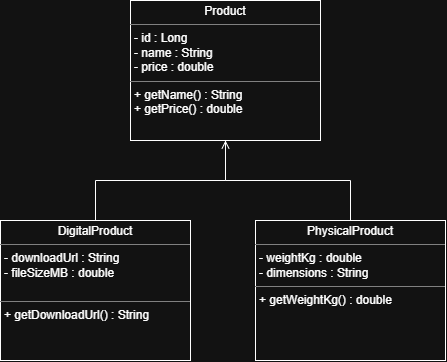

The diagram above was exported from draw.io. Its source (the exported page's mxGraphModel, read from the mxfile embedded in the PNG):
<mxGraphModel dx="1403" dy="666" grid="1" gridSize="10" guides="1" tooltips="1" connect="1" arrows="1" fold="1" page="1" pageScale="1" pageWidth="850" pageHeight="1100" math="0" shadow="0">
  <root>
    <mxCell id="0" />
    <mxCell id="1" parent="0" />
    <mxCell id="lGU2Y-ETS-pOtPcpn-m0-34" parent="1" style="verticalAlign=top;align=left;overflow=fill;html=1;whiteSpace=wrap;" value="&lt;p style=&quot;margin:0px;margin-top:4px;text-align:center;&quot;&gt;Product&lt;/p&gt;&lt;hr size=&quot;1&quot; style=&quot;border-style:solid;&quot;&gt;&lt;p style=&quot;margin:0px;margin-left:4px;&quot;&gt;- id : Long&lt;/p&gt;&lt;p style=&quot;margin:0px;margin-left:4px;&quot;&gt;- name : String&lt;/p&gt;&lt;p style=&quot;margin:0px;margin-left:4px;&quot;&gt;- price : double&lt;/p&gt;&lt;hr size=&quot;1&quot; style=&quot;border-style:solid;&quot;&gt;&lt;p style=&quot;margin:0px;margin-left:4px;&quot;&gt;+ getName() : String&lt;/p&gt;&lt;p style=&quot;margin:0px;margin-left:4px;&quot;&gt;+ getPrice() : double&lt;/p&gt;" vertex="1">
      <mxGeometry height="140" width="190" x="110" y="300" as="geometry" />
    </mxCell>
    <mxCell id="lGU2Y-ETS-pOtPcpn-m0-38" edge="1" parent="1" source="lGU2Y-ETS-pOtPcpn-m0-35" style="edgeStyle=orthogonalEdgeStyle;shape=connector;rounded=0;orthogonalLoop=1;jettySize=auto;html=1;entryX=0.5;entryY=1;entryDx=0;entryDy=0;strokeColor=default;align=center;verticalAlign=middle;fontFamily=Helvetica;fontSize=11;fontColor=default;labelBackgroundColor=default;endArrow=open;endFill=0;" target="lGU2Y-ETS-pOtPcpn-m0-34">
      <mxGeometry relative="1" as="geometry" />
    </mxCell>
    <mxCell id="lGU2Y-ETS-pOtPcpn-m0-35" parent="1" style="verticalAlign=top;align=left;overflow=fill;html=1;whiteSpace=wrap;" value="&lt;p style=&quot;margin:0px;margin-top:4px;text-align:center;&quot;&gt;PhysicalProduct&lt;/p&gt;&lt;hr size=&quot;1&quot; style=&quot;border-style:solid;&quot;&gt;&lt;p style=&quot;margin:0px;margin-left:4px;&quot;&gt;- weightKg : double&lt;/p&gt;&lt;p style=&quot;margin:0px;margin-left:4px;&quot;&gt;- dimensions : String&lt;/p&gt;&lt;hr size=&quot;1&quot; style=&quot;border-style:solid;&quot;&gt;&lt;p style=&quot;margin:0px;margin-left:4px;&quot;&gt;+ getWeightKg() : double&lt;/p&gt;" vertex="1">
      <mxGeometry height="140" width="190" x="235" y="520" as="geometry" />
    </mxCell>
    <mxCell id="lGU2Y-ETS-pOtPcpn-m0-37" edge="1" parent="1" source="lGU2Y-ETS-pOtPcpn-m0-36" style="edgeStyle=orthogonalEdgeStyle;shape=connector;rounded=0;orthogonalLoop=1;jettySize=auto;html=1;entryX=0.5;entryY=1;entryDx=0;entryDy=0;strokeColor=default;align=center;verticalAlign=middle;fontFamily=Helvetica;fontSize=11;fontColor=default;labelBackgroundColor=default;endArrow=none;endFill=0;" target="lGU2Y-ETS-pOtPcpn-m0-34">
      <mxGeometry relative="1" as="geometry" />
    </mxCell>
    <mxCell id="lGU2Y-ETS-pOtPcpn-m0-36" parent="1" style="verticalAlign=top;align=left;overflow=fill;html=1;whiteSpace=wrap;" value="&lt;p style=&quot;margin:0px;margin-top:4px;text-align:center;&quot;&gt;DigitalProduct&lt;/p&gt;&lt;hr size=&quot;1&quot; style=&quot;border-style:solid;&quot;&gt;&lt;p style=&quot;margin:0px;margin-left:4px;&quot;&gt;- downloadUrl : String&lt;/p&gt;&lt;p style=&quot;margin:0px;margin-left:4px;&quot;&gt;- fileSizeMB : double&lt;/p&gt;&lt;p style=&quot;margin:0px;margin-left:4px;&quot;&gt;&lt;br&gt;&lt;/p&gt;&lt;hr size=&quot;1&quot; style=&quot;border-style:solid;&quot;&gt;&lt;p style=&quot;margin:0px;margin-left:4px;&quot;&gt;+ getDownloadUrl() : String&lt;/p&gt;" vertex="1">
      <mxGeometry height="140" width="190" x="-20" y="520" as="geometry" />
    </mxCell>
  </root>
</mxGraphModel>